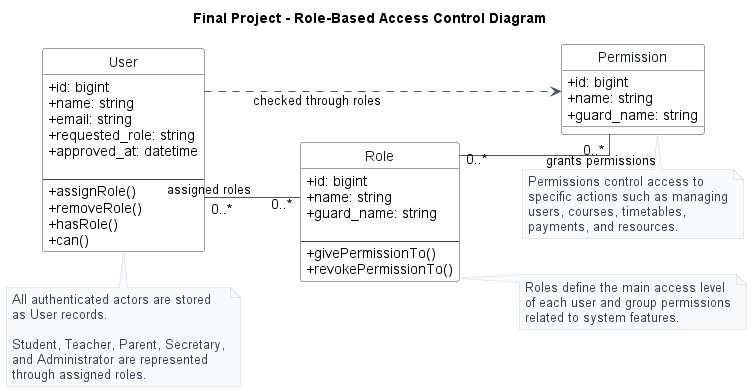

The diagram above was rendered by PlantUML. Its source (embedded in the PNG):
@startuml
title Final Project - Role-Based Access Control Diagram

left to right direction
hide circle

skinparam classAttributeIconSize 0
skinparam shadowing false
skinparam linetype ortho
skinparam backgroundColor white
skinparam defaultFontName Arial

skinparam Class {
  BorderColor #334155
  BackgroundColor white
  FontColor #0F172A
}

skinparam Arrow {
  Color #475569
  Thickness 1
}

skinparam Note {
  BackgroundColor #F8FAFC
  BorderColor #CBD5E1
  FontColor #334155
}

class User {
  +id: bigint
  +name: string
  +email: string
  +requested_role: string
  +approved_at: datetime

  --
  +assignRole()
  +removeRole()
  +hasRole()
  +can()
}

class Role {
  +id: bigint
  +name: string
  +guard_name: string

  --
  +givePermissionTo()
  +revokePermissionTo()
}

class Permission {
  +id: bigint
  +name: string
  +guard_name: string
}

User "0..*" -- "0..*" Role : assigned roles
Role "0..*" -- "0..*" Permission : grants permissions
User ..> Permission : checked through roles

note bottom of User
All authenticated actors are stored
as User records.

Student, Teacher, Parent, Secretary,
and Administrator are represented
through assigned roles.
end note

note right of Role
Roles define the main access level
of each user and group permissions
related to system features.
end note

note bottom of Permission
Permissions control access to
specific actions such as managing
users, courses, timetables,
payments, and resources.
end note

@enduml